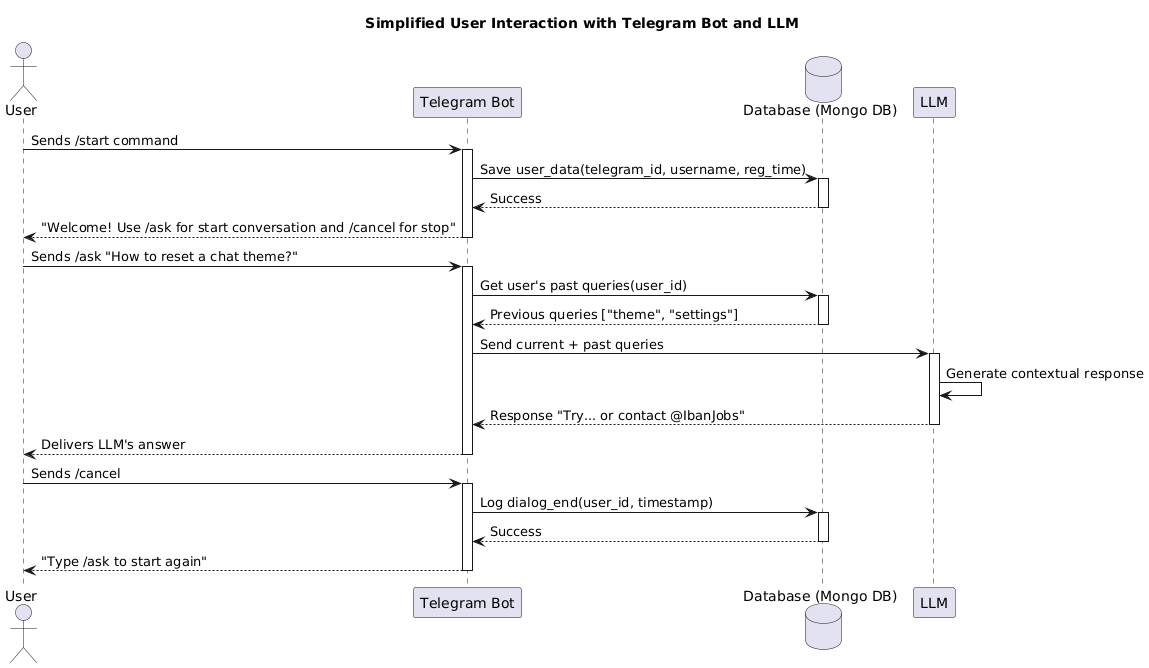

The diagram above was rendered by PlantUML. Its source (embedded in the PNG):
@startuml
title Simplified User Interaction with Telegram Bot and LLM

actor User
participant "Telegram Bot" as Bot
database "Database (Mongo DB)" as DB
participant "LLM" as LLM

' === Auto-Registration Flow (/start) ===
User -> Bot: Sends /start command
activate Bot

Bot -> DB: Save user_data(telegram_id, username, reg_time)
activate DB
DB --> Bot: Success
deactivate DB

Bot --> User: "Welcome! Use /ask for start conversation and /cancel for stop"
deactivate Bot

' === Question Handling (/ask) ===
User -> Bot: Sends /ask "How to reset a chat theme?"
activate Bot

Bot -> DB: Get user's past queries(user_id)
activate DB
DB --> Bot: Previous queries ["theme", "settings"]
deactivate DB

Bot -> LLM: Send current + past queries
activate LLM
LLM -> LLM: Generate contextual response
LLM --> Bot: Response "Try... or contact @IbanJobs"
deactivate LLM

Bot --> User: Delivers LLM's answer
deactivate Bot

' === Dialog Termination (/cancel) ===
User -> Bot: Sends /cancel
activate Bot

Bot -> DB: Log dialog_end(user_id, timestamp)
activate DB
DB --> Bot: Success
deactivate DB

Bot --> User: "Type /ask to start again"
deactivate Bot
@enduml